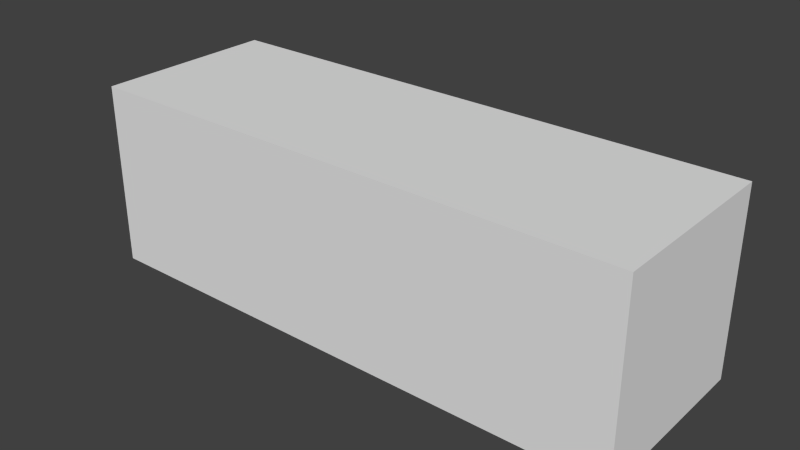 # Source: short_3.blend  (saved by Blender 2.76.0; exported with 4.5.12 LTS)
import bpy
from mathutils import Matrix  # noqa: F401  (used for matrix-valued properties, if any)

bpy.ops.wm.read_factory_settings(use_empty=True)
scene = bpy.context.scene
scene.name = 'Scene'

# ---- collections
col_collection_3 = bpy.data.collections.new('Collection 3'); scene.collection.children.link(col_collection_3)

# ---- world
world_world = bpy.data.worlds.new('World'); scene.world = world_world
world_world.color = (0.05088, 0.05088, 0.05088)
world_world.use_sun_shadow = False
world_world.sun_shadow_jitter_overblur = 0.0
world_world.cycles.sampling_method = 'MANUAL'
world_world.cycles.sample_map_resolution = 256

# ---- meshes
me_cube_003 = bpy.data.meshes.new('Cube.003')
me_cube_003.from_pydata([(-3.0, -0.5, -1.0), (-3.0, -0.5, 0.0), (-3.0, 0.5, -1.0), (-3.0, 0.5, 0.0), (0.0, -0.5, -1.0), (0.0, -0.5, 0.0), (0.0, 0.5, -1.0), (0.0, 0.5, 0.0)], [], [(1, 3, 2, 0), (3, 7, 6, 2), (7, 5, 4, 6), (5, 1, 0, 4), (0, 2, 6, 4), (5, 7, 3, 1)])
me_cube_003.use_remesh_preserve_volume = False
me_cube_003.use_remesh_preserve_attributes = False
me_cube_003.use_mirror_vertex_groups = False
me_cube_003.update()

# ---- objects
ob_short_3 = bpy.data.objects.new('short_3', me_cube_003)

# ---- transforms, parenting, visibility, modifiers, constraints
ob_short_3.location = (0.0, 0.0, 0.0)
ob_short_3.lineart.crease_threshold = 0.0

# ---- collection membership
col_collection_3.objects.link(ob_short_3)

# ---- scene / render settings (as saved in the file)
scene.frame_start = 1; scene.frame_end = 250; scene.frame_set(1)
scene.render.engine = 'BLENDER_EEVEE_NEXT'
scene.render.resolution_percentage = 50
scene.render.dither_intensity = 0.0
scene.cycles.use_denoising = False
scene.cycles.samples = 10
scene.cycles.sampling_pattern = 'TABULATED_SOBOL'
scene.cycles.light_sampling_threshold = 0.0
scene.cycles.use_adaptive_sampling = False
scene.cycles.use_light_tree = False
scene.cycles.blur_glossy = 0.0
scene.cycles.pixel_filter_type = 'GAUSSIAN'
scene.cycles.sample_clamp_indirect = 0.0
scene.view_settings.view_transform = 'Standard'
bpy.context.view_layer.update()

# ---- added for rendering (the .blend has no active camera and no usable light): camera, sun
cam_auto = bpy.data.cameras.new('AutoCamera')
cam_auto.lens = 50.0
cam_auto.sensor_width = 36.0
cam_auto.clip_end = 1000.0
ob_auto_camera = bpy.data.objects.new('AutoCamera', cam_auto)
scene.collection.objects.link(ob_auto_camera)
ob_auto_camera.location = (1.56862, -3.68235, 1.9549)
ob_auto_camera.rotation_euler = (1.09748, -7.21219e-08, 0.694738)
scene.camera = ob_auto_camera
light_auto_sun = bpy.data.lights.new('AutoSun', 'SUN')
light_auto_sun.energy = 3.0
light_auto_sun.angle = 0.0523599
ob_auto_sun = bpy.data.objects.new('AutoSun', light_auto_sun)
scene.collection.objects.link(ob_auto_sun)
ob_auto_sun.rotation_euler = (0.872665, 0.174533, 0.523599)
bpy.context.view_layer.update()
